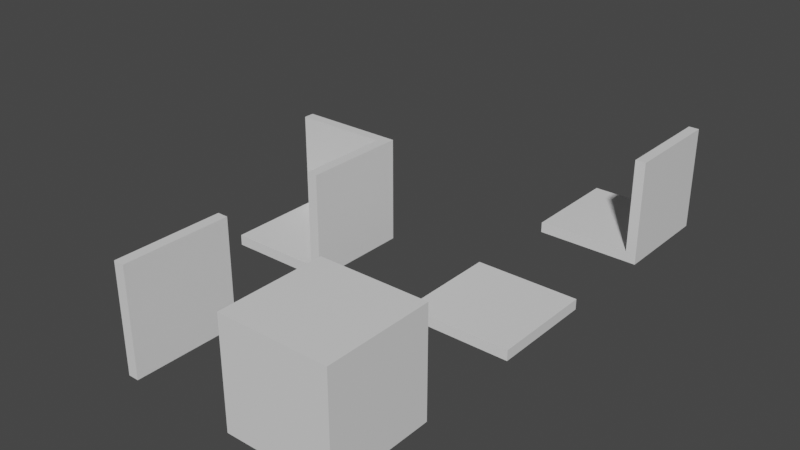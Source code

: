 # Source: gridmap_mesh_library.blend  (saved by Blender 4.2.66; exported with 4.5.12 LTS)
import bpy
from mathutils import Matrix  # noqa: F401  (used for matrix-valued properties, if any)

bpy.ops.wm.read_factory_settings(use_empty=True)
scene = bpy.context.scene
scene.name = 'Scene'

# ---- collections
col_collection = bpy.data.collections.new('Collection'); scene.collection.children.link(col_collection)

# ---- materials (node trees are filled in below, after node groups)
mat_material = bpy.data.materials.new('Material')
mat_material.alpha_threshold = 0.0
mat_material.use_transparent_shadow = False
mat_material.roughness = 0.5
mat_material.line_color = (0.0, 0.0, 0.0, 1.0)

# ---- material node trees
mat_material.use_nodes = True; mat_material.node_tree.nodes.clear()
_N = mat_material.node_tree.nodes; _L = mat_material.node_tree.links
n0 = _N.new('ShaderNodeOutputMaterial'); n0.name = 'Material Output'; n0.location = (300, 300)
n1 = _N.new('ShaderNodeBsdfPrincipled'); n1.name = 'Principled BSDF'; n1.location = (10, 300)
n1.distribution = 'GGX'
n1.subsurface_method = 'RANDOM_WALK_SKIN'
n1.inputs[3].default_value = 1.45
n1.inputs[27].default_value = (0.0, 0.0, 0.0, 1.0)
n1.inputs[28].default_value = 1.0
_L.new(n1.outputs[0], n0.inputs[0])
n0.is_active_output = True

# ---- world
world_world = bpy.data.worlds.new('World'); scene.world = world_world
world_world.use_nodes = True; world_world.node_tree.nodes.clear()
_N = world_world.node_tree.nodes; _L = world_world.node_tree.links
n0 = _N.new('ShaderNodeOutputWorld'); n0.name = 'World Output'; n0.location = (300, 300)
n1 = _N.new('ShaderNodeBackground'); n1.name = 'Background'; n1.location = (10, 300)
n1.inputs[0].default_value = (0.05088, 0.05088, 0.05088, 1.0)
_L.new(n1.outputs[0], n0.inputs[0])
n0.is_active_output = True
world_world.color = (0.05088, 0.05088, 0.05088)
world_world.use_sun_shadow = False
world_world.sun_shadow_jitter_overblur = 0.0

# ---- meshes
me_cube = bpy.data.meshes.new('Cube')
me_cube.from_pydata([(1.0, 1.0, 2.0), (1.0, 1.0, 0.0), (1.0, -1.0, 2.0), (1.0, -1.0, 0.0), (-1.0, 1.0, 2.0), (-1.0, 1.0, 0.0), (-1.0, -1.0, 2.0), (-1.0, -1.0, 0.0)], [], [(0, 4, 6, 2), (3, 2, 6, 7), (7, 6, 4, 5), (5, 1, 3, 7), (1, 0, 2, 3), (5, 4, 0, 1)])
_uv = me_cube.uv_layers.new(name='UVMap')
_uv.uv.foreach_set('vector', [0.625, 0.5, 0.875, 0.5, 0.875, 0.75, 0.625, 0.75, 0.375, 0.75, 0.625, 0.75, 0.625, 1.0, 0.375, 1.0, 0.375, 0.0, 0.625, 0.0, 0.625, 0.25, 0.375, 0.25, 0.125, 0.5, 0.375, 0.5, 0.375, 0.75, 0.125, 0.75, 0.375, 0.5, 0.625, 0.5, 0.625, 0.75, 0.375, 0.75, 0.375, 0.25, 0.625, 0.25, 0.625, 0.5, 0.375, 0.5])
me_cube.materials.append(mat_material)
me_cube.use_mirror_vertex_groups = False
me_cube.update()
me_cube_001 = bpy.data.meshes.new('Cube.001')
me_cube_001.from_pydata([(1.0, 1.0, 0.2), (1.0, 1.0, 0.0), (1.0, -1.0, 0.2), (1.0, -1.0, 0.0), (-1.0, 1.0, 0.2), (-1.0, 1.0, 0.0), (-1.0, -1.0, 0.2), (-1.0, -1.0, 0.0)], [], [(0, 4, 6, 2), (3, 2, 6, 7), (7, 6, 4, 5), (5, 1, 3, 7), (1, 0, 2, 3), (5, 4, 0, 1)])
_uv = me_cube_001.uv_layers.new(name='UVMap')
_uv.uv.foreach_set('vector', [0.625, 0.5, 0.875, 0.5, 0.875, 0.75, 0.625, 0.75, 0.375, 0.75, 0.625, 0.75, 0.625, 1.0, 0.375, 1.0, 0.375, 0.0, 0.625, 0.0, 0.625, 0.25, 0.375, 0.25, 0.125, 0.5, 0.375, 0.5, 0.375, 0.75, 0.125, 0.75, 0.375, 0.5, 0.625, 0.5, 0.625, 0.75, 0.375, 0.75, 0.375, 0.25, 0.625, 0.25, 0.625, 0.5, 0.375, 0.5])
me_cube_001.materials.append(mat_material)
me_cube_001.use_mirror_vertex_groups = False
me_cube_001.update()
me_cube_002 = bpy.data.meshes.new('Cube.002')
me_cube_002.from_pydata([(1.0, 1.0, 0.2), (1.0, 1.0, 0.0), (1.0, -1.0, 0.2), (1.0, -1.0, 0.0), (0.8, 1.0, 0.0), (0.8, -1.0, 0.2), (0.8, -1.0, 0.0), (0.8, 1.0, 0.2), (1.0, 1.0, 2.0), (1.0, -1.0, 2.0), (0.8, 1.0, 2.0), (0.8, -1.0, 2.0)], [], [(4, 6, 5, 7), (4, 1, 3, 6), (1, 0, 2, 3), (4, 7, 0, 1), (3, 2, 5, 6), (2, 0, 8, 9), (8, 10, 11, 9), (0, 7, 10, 8), (7, 5, 11, 10), (5, 2, 9, 11)])
_uv = me_cube_002.uv_layers.new(name='UVMap')
_uv.uv.foreach_set('vector', [0.35, 0.5, 0.35, 0.75, 0.625, 0.775, 0.65, 0.5, 0.35, 0.5, 0.375, 0.5, 0.375, 0.75, 0.35, 0.75, 0.375, 0.5, 0.625, 0.5, 0.625, 0.75, 0.375, 0.75, 0.375, 0.475, 0.625, 0.475, 0.625, 0.5, 0.375, 0.5, 0.375, 0.75, 0.625, 0.75, 0.625, 0.775, 0.375, 0.775, 0.625, 0.75, 0.625, 0.5, 0.625, 0.5, 0.625, 0.75, 0.625, 0.5, 0.65, 0.5, 0.65, 0.75, 0.625, 0.75, 0.625, 0.5, 0.625, 0.475, 0.625, 0.475, 0.625, 0.5, 0.65, 0.5, 0.65, 0.75, 0.65, 0.75, 0.65, 0.5, 0.625, 0.775, 0.625, 0.75, 0.625, 0.75, 0.625, 0.775])
me_cube_002.materials.append(mat_material)
me_cube_002.use_mirror_vertex_groups = False
me_cube_002.update()
me_cube_005 = bpy.data.meshes.new('Cube.005')
me_cube_005.from_pydata([(1.0, 1.0, 0.0), (1.0, -1.0, 0.0), (-1.0, 1.0, 0.0), (-1.0, -1.0, 0.2), (-1.0, -1.0, 0.0), (0.8, -1.0, 0.2), (-1.0, 0.8, 0.2), (0.8, 0.8, 0.2), (1.0, -1.0, 2.0), (-1.0, 0.8, 2.0), (-1.0, 1.0, 2.0), (1.0, 1.0, 2.0), (0.8, -1.0, 2.0), (0.8, 0.8, 2.0)], [], [(7, 6, 3, 5), (6, 2, 4, 3), (2, 10, 11, 0), (0, 1, 4, 2), (7, 5, 12, 13), (1, 8, 12, 5), (0, 11, 8, 1), (1, 5, 3, 4), (13, 11, 10, 9), (2, 6, 9, 10), (6, 7, 13, 9), (11, 13, 12, 8)])
_uv = me_cube_005.uv_layers.new(name='UVMap')
_uv.uv.foreach_set('vector', [0.65, 0.625, 0.875, 0.625, 0.875, 0.75, 0.65, 0.75, 0.625, 0.125, 0.375, 0.25, 0.375, 0.0, 0.625, 0.0, 0.375, 0.25, 0.625, 0.25, 0.625, 0.5, 0.375, 0.5, 0.375, 0.5, 0.375, 0.75, 0.125, 0.75, 0.125, 0.5, 0.65, 0.625, 0.65, 0.75, 0.65, 0.75, 0.65, 0.625, 0.375, 0.75, 0.625, 0.75, 0.625, 0.775, 0.625, 0.775, 0.375, 0.5, 0.625, 0.5, 0.625, 0.75, 0.375, 0.75, 0.375, 0.75, 0.625, 0.775, 0.625, 1.0, 0.375, 1.0, 0.65, 0.625, 0.625, 0.5, 0.875, 0.5, 0.875, 0.625, 0.375, 0.25, 0.625, 0.125, 0.625, 0.125, 0.625, 0.25, 0.875, 0.625, 0.65, 0.625, 0.65, 0.625, 0.875, 0.625, 0.625, 0.5, 0.65, 0.625, 0.65, 0.75, 0.625, 0.75])
me_cube_005.materials.append(mat_material)
me_cube_005.use_mirror_vertex_groups = False
me_cube_005.update()
me_cube_007 = bpy.data.meshes.new('Cube.007')
me_cube_007.from_pydata([(1.0, 1.0, 0.0), (1.0, -1.0, 0.0), (-1.0, 1.0, 0.2), (-1.0, 1.0, 0.0), (-1.0, -1.0, 0.2), (-1.0, -1.0, 0.0), (0.8, -1.0, 0.2), (0.8, 1.0, 0.2), (1.0, 1.0, 2.0), (1.0, -1.0, 2.0), (0.8, 1.0, 2.0), (0.8, -1.0, 2.0)], [], [(7, 2, 4, 6), (0, 8, 9, 1), (5, 4, 2, 3), (1, 6, 4, 5), (0, 7, 10, 8), (3, 0, 1, 5), (8, 10, 11, 9), (6, 1, 9, 11), (7, 6, 11, 10), (7, 0, 3, 2)])
_uv = me_cube_007.uv_layers.new(name='UVMap')
_uv.uv.foreach_set('vector', [0.65, 0.5, 0.875, 0.5, 0.875, 0.75, 0.65, 0.75, 0.375, 0.5, 0.625, 0.5, 0.625, 0.75, 0.375, 0.75, 0.375, 0.0, 0.625, 0.0, 0.625, 0.25, 0.375, 0.25, 0.375, 0.75, 0.625, 0.775, 0.625, 1.0, 0.375, 1.0, 0.375, 0.5, 0.625, 0.475, 0.625, 0.475, 0.625, 0.5, 0.125, 0.5, 0.375, 0.5, 0.375, 0.75, 0.125, 0.75, 0.625, 0.5, 0.65, 0.5, 0.65, 0.75, 0.625, 0.75, 0.625, 0.775, 0.375, 0.75, 0.625, 0.75, 0.625, 0.775, 0.65, 0.5, 0.65, 0.75, 0.65, 0.75, 0.65, 0.5, 0.625, 0.475, 0.375, 0.5, 0.375, 0.25, 0.625, 0.25])
me_cube_007.materials.append(mat_material)
me_cube_007.use_mirror_vertex_groups = False
me_cube_007.update()

# ---- objects
ob_block = bpy.data.objects.new('block', me_cube)
ob_floor = bpy.data.objects.new('floor', me_cube_001)
ob_wall = bpy.data.objects.new('wall', me_cube_002)
ob_inside_corner = bpy.data.objects.new('inside_corner', me_cube_005)
ob_edge = bpy.data.objects.new('edge', me_cube_007)

# ---- transforms, parenting, visibility, modifiers, constraints
ob_block.location = (0.0, 0.0, 0.0)
ob_block.scale = (0.5, 0.5, 0.5)
ob_block.lock_rotations_4d = False
ob_block.empty_display_type = 'ARROWS'
ob_block.lineart.crease_threshold = 0.0
ob_floor.location = (0.0, 2.0, 0.0)
ob_floor.scale = (0.5, 0.5, 0.5)
ob_floor.lock_rotations_4d = False
ob_floor.empty_display_type = 'ARROWS'
ob_floor.lineart.crease_threshold = 0.0
ob_wall.location = (-2.0, 0.0, 0.0)
ob_wall.scale = (0.5, 0.5, 0.5)
ob_wall.lock_rotations_4d = False
ob_wall.empty_display_type = 'ARROWS'
ob_wall.lineart.crease_threshold = 0.0
ob_inside_corner.location = (-2.0, 2.0, 0.0)
ob_inside_corner.scale = (0.5, 0.5, 0.5)
ob_inside_corner.lock_rotations_4d = False
ob_inside_corner.empty_display_type = 'ARROWS'
ob_inside_corner.lineart.crease_threshold = 0.0
ob_edge.location = (0.0, 4.0, 0.0)
ob_edge.scale = (0.5, 0.5, 0.5)
ob_edge.lock_rotations_4d = False
ob_edge.empty_display_type = 'ARROWS'
ob_edge.lineart.crease_threshold = 0.0

# ---- collection membership
col_collection.objects.link(ob_block)
col_collection.objects.link(ob_floor)
col_collection.objects.link(ob_wall)
col_collection.objects.link(ob_inside_corner)
col_collection.objects.link(ob_edge)

# ---- scene / render settings (as saved in the file)
scene.frame_start = 1; scene.frame_end = 250; scene.frame_set(1)
scene.render.engine = 'BLENDER_EEVEE_NEXT'
scene.view_settings.view_transform = 'Filmic'
bpy.context.view_layer.update()

# ---- added for rendering (the .blend has no active camera and no usable light): camera, sun
cam_auto = bpy.data.cameras.new('AutoCamera')
cam_auto.lens = 50.0
cam_auto.sensor_width = 36.0
cam_auto.clip_end = 1000.0
ob_auto_camera = bpy.data.objects.new('AutoCamera', cam_auto)
scene.collection.objects.link(ob_auto_camera)
ob_auto_camera.location = (4.4737, -4.56844, 4.87896)
ob_auto_camera.rotation_euler = (1.09748, -7.21219e-08, 0.694738)
scene.camera = ob_auto_camera
light_auto_sun = bpy.data.lights.new('AutoSun', 'SUN')
light_auto_sun.energy = 3.0
light_auto_sun.angle = 0.0523599
ob_auto_sun = bpy.data.objects.new('AutoSun', light_auto_sun)
scene.collection.objects.link(ob_auto_sun)
ob_auto_sun.rotation_euler = (0.872665, 0.174533, 0.523599)
bpy.context.view_layer.update()
